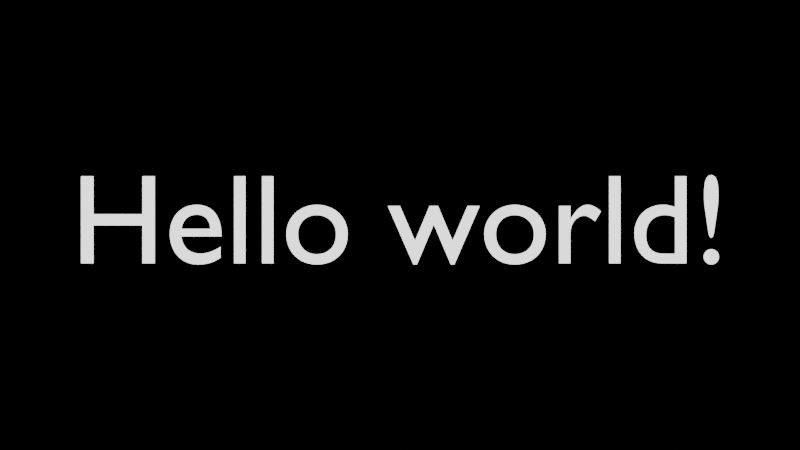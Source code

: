 # Source: scene.blend  (saved by Blender 4.0.36; exported with 4.5.12 LTS)
import bpy
from mathutils import Matrix  # noqa: F401  (used for matrix-valued properties, if any)

bpy.ops.wm.read_factory_settings(use_empty=True)
scene = bpy.context.scene
scene.name = 'Scene'

# ---- collections
col_collection = bpy.data.collections.new('Collection'); scene.collection.children.link(col_collection)

# ---- materials (node trees are filled in below, after node groups)
mat_whitetext = bpy.data.materials.new('WhiteText')
mat_whitetext.use_transparent_shadow = False

# ---- material node trees
mat_whitetext.use_nodes = True; mat_whitetext.node_tree.nodes.clear()
_N = mat_whitetext.node_tree.nodes; _L = mat_whitetext.node_tree.links
n0 = _N.new('ShaderNodeOutputMaterial'); n0.name = 'Material Output'; n0.location = (0, 0)
n1 = _N.new('ShaderNodeEmission'); n1.name = 'Emission'; n1.location = (0, 0)
n1.inputs[1].default_value = 2.0
_L.new(n1.outputs[0], n0.inputs[0])
n0.is_active_output = True

# ---- world
world_world = bpy.data.worlds.new('World'); scene.world = world_world
world_world.use_nodes = True; world_world.node_tree.nodes.clear()
_N = world_world.node_tree.nodes; _L = world_world.node_tree.links
n0 = _N.new('ShaderNodeOutputWorld'); n0.name = 'World Output'; n0.location = (300, 300)
n1 = _N.new('ShaderNodeBackground'); n1.name = 'Background'; n1.location = (10, 300)
n1.inputs[0].default_value = (0.0, 0.0, 0.0, 1.0)
n1.inputs[1].default_value = 0.0
_L.new(n1.outputs[0], n0.inputs[0])
n0.is_active_output = True
world_world.color = (0.05088, 0.05088, 0.05088)
world_world.use_sun_shadow = False
world_world.sun_shadow_jitter_overblur = 0.0

# ---- cameras
cam_camera_001 = bpy.data.cameras.new('Camera.001')
cam_camera_001.type = 'ORTHO'
cam_camera_001.ortho_scale = 7.2

# ---- curves / text
txt_text = bpy.data.curves.new('Text', 'FONT')
txt_text.dimensions = '2D'
txt_text.body = 'Hello world!'
txt_text.materials.append(mat_whitetext)
txt_text.align_x = 'CENTER'
txt_text.align_y = 'CENTER'
txt_text.size = 1.15

# ---- objects
ob_helloworld = bpy.data.objects.new('HelloWorld', txt_text)
ob_camera = bpy.data.objects.new('Camera', cam_camera_001)

# ---- transforms, parenting, visibility, modifiers, constraints
ob_helloworld.location = (0.0, 0.0, 0.0)
ob_camera.location = (0.0, 0.0, 10.0)

# ---- collection membership
col_collection.objects.link(ob_helloworld)
col_collection.objects.link(ob_camera)

# ---- scene / render settings (as saved in the file)
scene.camera = ob_camera
scene.frame_start = 1; scene.frame_end = 250; scene.frame_set(1)
scene.render.engine = 'BLENDER_EEVEE_NEXT'
scene.render.image_settings.color_mode = 'RGB'
scene.render.resolution_x = 1280
scene.render.resolution_y = 720
scene.cycles.sampling_pattern = 'TABULATED_SOBOL'
bpy.context.view_layer.update()
